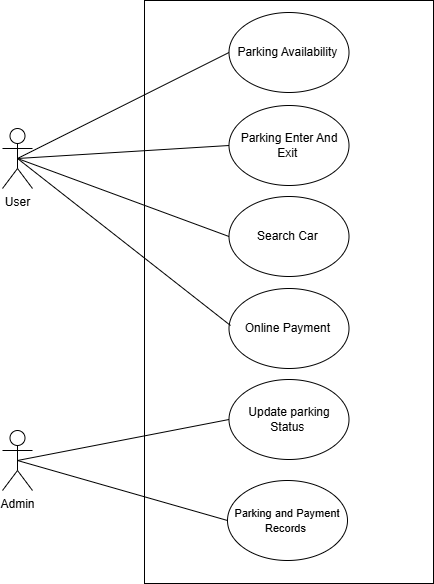

The diagram above was exported from draw.io. Its source (the exported page's mxGraphModel, read from the mxfile embedded in the PNG):
<mxGraphModel dx="1192" dy="787" grid="0" gridSize="10" guides="1" tooltips="1" connect="1" arrows="1" fold="1" page="0" pageScale="1" pageWidth="827" pageHeight="1169" math="0" shadow="0">
  <root>
    <mxCell id="0" />
    <mxCell id="1" parent="0" />
    <mxCell id="yLGl_onjrF331AX9nLrh-4" value="" style="rounded=0;whiteSpace=wrap;html=1;" vertex="1" parent="1">
      <mxGeometry x="95" y="238" width="289" height="583" as="geometry" />
    </mxCell>
    <object label="User" id="yLGl_onjrF331AX9nLrh-7">
      <mxCell style="shape=umlActor;verticalLabelPosition=bottom;verticalAlign=top;html=1;outlineConnect=0;" vertex="1" parent="1">
        <mxGeometry x="-47" y="366" width="30" height="60" as="geometry" />
      </mxCell>
    </object>
    <mxCell id="yLGl_onjrF331AX9nLrh-8" value="Parking Availability&amp;nbsp;" style="ellipse;whiteSpace=wrap;html=1;" vertex="1" parent="1">
      <mxGeometry x="179.5" y="250" width="120" height="80" as="geometry" />
    </mxCell>
    <mxCell id="yLGl_onjrF331AX9nLrh-10" value="Search Car&amp;nbsp;" style="ellipse;whiteSpace=wrap;html=1;" vertex="1" parent="1">
      <mxGeometry x="179.5" y="434" width="120" height="80" as="geometry" />
    </mxCell>
    <mxCell id="yLGl_onjrF331AX9nLrh-11" value="Parking Enter And Exit&amp;nbsp;" style="ellipse;whiteSpace=wrap;html=1;" vertex="1" parent="1">
      <mxGeometry x="179.5" y="343" width="120" height="80" as="geometry" />
    </mxCell>
    <mxCell id="yLGl_onjrF331AX9nLrh-12" style="edgeStyle=none;curved=1;rounded=0;orthogonalLoop=1;jettySize=auto;html=1;exitX=0.5;exitY=1;exitDx=0;exitDy=0;fontSize=12;startSize=8;endSize=8;" edge="1" parent="1" source="yLGl_onjrF331AX9nLrh-10" target="yLGl_onjrF331AX9nLrh-10">
      <mxGeometry relative="1" as="geometry" />
    </mxCell>
    <mxCell id="yLGl_onjrF331AX9nLrh-13" value="Update parking Status&amp;nbsp;" style="ellipse;whiteSpace=wrap;html=1;" vertex="1" parent="1">
      <mxGeometry x="179.5" y="617" width="120" height="80" as="geometry" />
    </mxCell>
    <mxCell id="yLGl_onjrF331AX9nLrh-14" value="Admin" style="shape=umlActor;verticalLabelPosition=bottom;verticalAlign=top;html=1;outlineConnect=0;" vertex="1" parent="1">
      <mxGeometry x="-47" y="668" width="30" height="60" as="geometry" />
    </mxCell>
    <mxCell id="yLGl_onjrF331AX9nLrh-17" value="&lt;font style=&quot;font-size: 11px;&quot;&gt;Parking and Payment Records&amp;nbsp;&lt;/font&gt;" style="ellipse;whiteSpace=wrap;html=1;" vertex="1" parent="1">
      <mxGeometry x="178" y="718" width="120" height="80" as="geometry" />
    </mxCell>
    <mxCell id="yLGl_onjrF331AX9nLrh-21" value="" style="endArrow=none;html=1;rounded=0;fontSize=12;startSize=8;endSize=8;curved=1;entryX=0;entryY=0.5;entryDx=0;entryDy=0;exitX=0.5;exitY=0.5;exitDx=0;exitDy=0;exitPerimeter=0;" edge="1" parent="1" source="yLGl_onjrF331AX9nLrh-7" target="yLGl_onjrF331AX9nLrh-8">
      <mxGeometry width="50" height="50" relative="1" as="geometry">
        <mxPoint x="-33" y="401" as="sourcePoint" />
        <mxPoint x="17" y="351" as="targetPoint" />
      </mxGeometry>
    </mxCell>
    <mxCell id="yLGl_onjrF331AX9nLrh-22" value="" style="endArrow=none;html=1;rounded=0;fontSize=12;startSize=8;endSize=8;curved=1;exitX=0.5;exitY=0.5;exitDx=0;exitDy=0;exitPerimeter=0;entryX=0;entryY=0.5;entryDx=0;entryDy=0;" edge="1" parent="1" source="yLGl_onjrF331AX9nLrh-7" target="yLGl_onjrF331AX9nLrh-11">
      <mxGeometry width="50" height="50" relative="1" as="geometry">
        <mxPoint x="130" y="448" as="sourcePoint" />
        <mxPoint x="180" y="398" as="targetPoint" />
      </mxGeometry>
    </mxCell>
    <mxCell id="yLGl_onjrF331AX9nLrh-23" value="" style="endArrow=none;html=1;rounded=0;fontSize=12;startSize=8;endSize=8;curved=1;exitX=0.5;exitY=0.5;exitDx=0;exitDy=0;exitPerimeter=0;entryX=0;entryY=0.5;entryDx=0;entryDy=0;" edge="1" parent="1" source="yLGl_onjrF331AX9nLrh-7" target="yLGl_onjrF331AX9nLrh-10">
      <mxGeometry width="50" height="50" relative="1" as="geometry">
        <mxPoint x="129" y="555" as="sourcePoint" />
        <mxPoint x="179" y="497" as="targetPoint" />
      </mxGeometry>
    </mxCell>
    <mxCell id="yLGl_onjrF331AX9nLrh-24" value="" style="endArrow=none;html=1;rounded=0;fontSize=12;startSize=8;endSize=8;curved=1;exitX=0.5;exitY=0.5;exitDx=0;exitDy=0;exitPerimeter=0;entryX=0;entryY=0.5;entryDx=0;entryDy=0;" edge="1" parent="1" source="yLGl_onjrF331AX9nLrh-14" target="yLGl_onjrF331AX9nLrh-13">
      <mxGeometry width="50" height="50" relative="1" as="geometry">
        <mxPoint x="130" y="660" as="sourcePoint" />
        <mxPoint x="180" y="610" as="targetPoint" />
      </mxGeometry>
    </mxCell>
    <mxCell id="yLGl_onjrF331AX9nLrh-25" value="" style="endArrow=none;html=1;rounded=0;fontSize=12;startSize=8;endSize=8;curved=1;exitX=0.5;exitY=0.5;exitDx=0;exitDy=0;exitPerimeter=0;entryX=0;entryY=0.5;entryDx=0;entryDy=0;" edge="1" parent="1" source="yLGl_onjrF331AX9nLrh-14" target="yLGl_onjrF331AX9nLrh-17">
      <mxGeometry width="50" height="50" relative="1" as="geometry">
        <mxPoint x="131" y="763" as="sourcePoint" />
        <mxPoint x="181" y="713" as="targetPoint" />
      </mxGeometry>
    </mxCell>
    <mxCell id="yLGl_onjrF331AX9nLrh-27" value="Online Payment&amp;nbsp;" style="ellipse;whiteSpace=wrap;html=1;" vertex="1" parent="1">
      <mxGeometry x="179.5" y="526" width="120" height="80" as="geometry" />
    </mxCell>
    <mxCell id="yLGl_onjrF331AX9nLrh-28" value="" style="endArrow=none;html=1;rounded=0;fontSize=12;startSize=8;endSize=8;curved=1;exitX=0.5;exitY=0.5;exitDx=0;exitDy=0;exitPerimeter=0;" edge="1" parent="1" source="yLGl_onjrF331AX9nLrh-7">
      <mxGeometry width="50" height="50" relative="1" as="geometry">
        <mxPoint x="131" y="613" as="sourcePoint" />
        <mxPoint x="181" y="563" as="targetPoint" />
      </mxGeometry>
    </mxCell>
  </root>
</mxGraphModel>